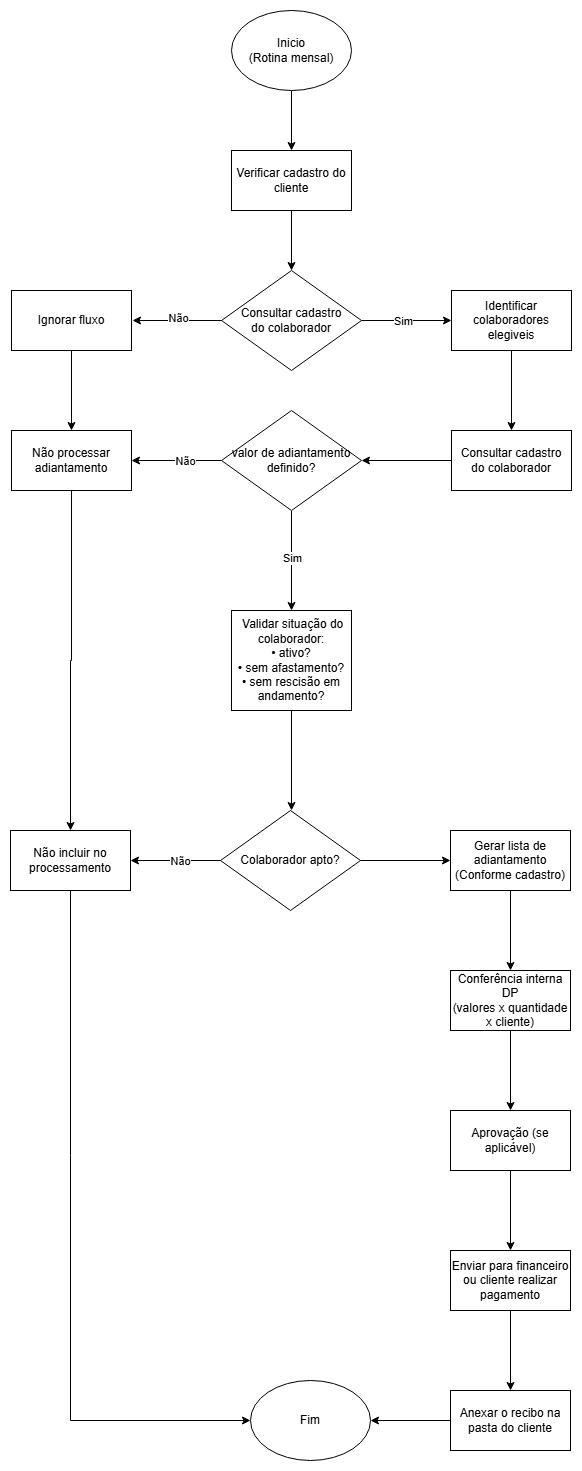

The diagram above was exported from draw.io. Its source (the exported page's mxGraphModel, read from the mxfile embedded in the PNG):
<mxGraphModel dx="983" dy="536" grid="1" gridSize="10" guides="1" tooltips="1" connect="1" arrows="1" fold="1" page="1" pageScale="1" pageWidth="827" pageHeight="1169" math="0" shadow="0">
  <root>
    <mxCell id="0" />
    <mxCell id="1" parent="0" />
    <mxCell id="KSq-hSdNZ3Gf84QvFARO-4" edge="1" parent="1" source="KSq-hSdNZ3Gf84QvFARO-1" style="edgeStyle=orthogonalEdgeStyle;rounded=0;orthogonalLoop=1;jettySize=auto;html=1;" value="">
      <mxGeometry relative="1" as="geometry">
        <mxPoint x="414" y="150" as="targetPoint" />
      </mxGeometry>
    </mxCell>
    <mxCell id="KSq-hSdNZ3Gf84QvFARO-1" parent="1" style="ellipse;whiteSpace=wrap;html=1;" value="Inicio&lt;div&gt;(Rotina mensal)&lt;/div&gt;" vertex="1">
      <mxGeometry height="80" width="120" x="354" y="10" as="geometry" />
    </mxCell>
    <mxCell id="KSq-hSdNZ3Gf84QvFARO-11" edge="1" parent="1" source="KSq-hSdNZ3Gf84QvFARO-9" style="edgeStyle=orthogonalEdgeStyle;rounded=0;orthogonalLoop=1;jettySize=auto;html=1;" target="KSq-hSdNZ3Gf84QvFARO-10" value="">
      <mxGeometry relative="1" as="geometry" />
    </mxCell>
    <mxCell id="KSq-hSdNZ3Gf84QvFARO-9" parent="1" style="rounded=0;whiteSpace=wrap;html=1;" value="Verificar cadastro do cliente" vertex="1">
      <mxGeometry height="60" width="120" x="354" y="150" as="geometry" />
    </mxCell>
    <mxCell id="KSq-hSdNZ3Gf84QvFARO-14" edge="1" parent="1" style="edgeStyle=orthogonalEdgeStyle;rounded=0;orthogonalLoop=1;jettySize=auto;html=1;" value="">
      <mxGeometry relative="1" as="geometry">
        <mxPoint x="345" y="320.0000000000001" as="sourcePoint" />
        <mxPoint x="255" y="320.0000000000001" as="targetPoint" />
      </mxGeometry>
    </mxCell>
    <mxCell id="KSq-hSdNZ3Gf84QvFARO-17" connectable="0" parent="KSq-hSdNZ3Gf84QvFARO-14" style="edgeLabel;html=1;align=center;verticalAlign=middle;resizable=0;points=[];" value="Não" vertex="1">
      <mxGeometry relative="1" x="-0.0253" y="-2" as="geometry">
        <mxPoint as="offset" />
      </mxGeometry>
    </mxCell>
    <mxCell id="KSq-hSdNZ3Gf84QvFARO-19" edge="1" parent="1" source="KSq-hSdNZ3Gf84QvFARO-10" style="edgeStyle=orthogonalEdgeStyle;rounded=0;orthogonalLoop=1;jettySize=auto;html=1;" target="KSq-hSdNZ3Gf84QvFARO-18" value="">
      <mxGeometry relative="1" as="geometry" />
    </mxCell>
    <mxCell id="KSq-hSdNZ3Gf84QvFARO-20" connectable="0" parent="KSq-hSdNZ3Gf84QvFARO-19" style="edgeLabel;html=1;align=center;verticalAlign=middle;resizable=0;points=[];" value="Sim" vertex="1">
      <mxGeometry relative="1" x="-0.0828" y="-1" as="geometry">
        <mxPoint as="offset" />
      </mxGeometry>
    </mxCell>
    <mxCell id="KSq-hSdNZ3Gf84QvFARO-10" parent="1" style="rhombus;whiteSpace=wrap;html=1;rounded=0;" value="&lt;span&gt;Consultar cadastro&lt;/span&gt;&lt;br&gt;&lt;span&gt;do colaborador&lt;/span&gt;" vertex="1">
      <mxGeometry height="100" width="140" x="344" y="270" as="geometry" />
    </mxCell>
    <mxCell id="KSq-hSdNZ3Gf84QvFARO-60" edge="1" parent="1" source="KSq-hSdNZ3Gf84QvFARO-13" style="edgeStyle=orthogonalEdgeStyle;rounded=0;orthogonalLoop=1;jettySize=auto;html=1;" target="KSq-hSdNZ3Gf84QvFARO-28">
      <mxGeometry relative="1" as="geometry" />
    </mxCell>
    <mxCell id="KSq-hSdNZ3Gf84QvFARO-13" parent="1" style="whiteSpace=wrap;html=1;rounded=0;" value="Ignorar fluxo" vertex="1">
      <mxGeometry height="60" width="120" x="134" y="290" as="geometry" />
    </mxCell>
    <mxCell id="KSq-hSdNZ3Gf84QvFARO-22" edge="1" parent="1" source="KSq-hSdNZ3Gf84QvFARO-18" style="edgeStyle=orthogonalEdgeStyle;rounded=0;orthogonalLoop=1;jettySize=auto;html=1;" target="KSq-hSdNZ3Gf84QvFARO-21" value="">
      <mxGeometry relative="1" as="geometry" />
    </mxCell>
    <mxCell id="KSq-hSdNZ3Gf84QvFARO-18" parent="1" style="whiteSpace=wrap;html=1;rounded=0;" value="Identificar colaboradores elegiveis" vertex="1">
      <mxGeometry height="60" width="120" x="574" y="290" as="geometry" />
    </mxCell>
    <mxCell id="KSq-hSdNZ3Gf84QvFARO-27" edge="1" parent="1" source="KSq-hSdNZ3Gf84QvFARO-21" style="edgeStyle=orthogonalEdgeStyle;rounded=0;orthogonalLoop=1;jettySize=auto;html=1;" target="KSq-hSdNZ3Gf84QvFARO-26" value="">
      <mxGeometry relative="1" as="geometry" />
    </mxCell>
    <mxCell id="KSq-hSdNZ3Gf84QvFARO-21" parent="1" style="whiteSpace=wrap;html=1;rounded=0;" value="Consultar cadastro&lt;br&gt;do colaborador" vertex="1">
      <mxGeometry height="60" width="120" x="574" y="430" as="geometry" />
    </mxCell>
    <mxCell id="KSq-hSdNZ3Gf84QvFARO-29" edge="1" parent="1" source="KSq-hSdNZ3Gf84QvFARO-26" style="edgeStyle=orthogonalEdgeStyle;rounded=0;orthogonalLoop=1;jettySize=auto;html=1;" target="KSq-hSdNZ3Gf84QvFARO-28" value="">
      <mxGeometry relative="1" as="geometry" />
    </mxCell>
    <mxCell id="KSq-hSdNZ3Gf84QvFARO-30" connectable="0" parent="KSq-hSdNZ3Gf84QvFARO-29" style="edgeLabel;html=1;align=center;verticalAlign=middle;resizable=0;points=[];" value="Não" vertex="1">
      <mxGeometry relative="1" x="-0.1854" y="1" as="geometry">
        <mxPoint as="offset" />
      </mxGeometry>
    </mxCell>
    <mxCell id="KSq-hSdNZ3Gf84QvFARO-34" edge="1" parent="1" source="KSq-hSdNZ3Gf84QvFARO-26" style="edgeStyle=orthogonalEdgeStyle;rounded=0;orthogonalLoop=1;jettySize=auto;html=1;" target="KSq-hSdNZ3Gf84QvFARO-33" value="">
      <mxGeometry relative="1" as="geometry" />
    </mxCell>
    <mxCell id="KSq-hSdNZ3Gf84QvFARO-35" connectable="0" parent="KSq-hSdNZ3Gf84QvFARO-34" style="edgeLabel;html=1;align=center;verticalAlign=middle;resizable=0;points=[];" value="Sim" vertex="1">
      <mxGeometry relative="1" x="-0.0441" y="1" as="geometry">
        <mxPoint as="offset" />
      </mxGeometry>
    </mxCell>
    <mxCell id="KSq-hSdNZ3Gf84QvFARO-26" parent="1" style="rhombus;whiteSpace=wrap;html=1;rounded=0;" value="valor de adiantamento definido?" vertex="1">
      <mxGeometry height="100" width="140" x="344" y="410" as="geometry" />
    </mxCell>
    <mxCell id="KSq-hSdNZ3Gf84QvFARO-59" edge="1" parent="1" source="KSq-hSdNZ3Gf84QvFARO-28" style="edgeStyle=orthogonalEdgeStyle;rounded=0;orthogonalLoop=1;jettySize=auto;html=1;entryX=0.5;entryY=0;entryDx=0;entryDy=0;" target="KSq-hSdNZ3Gf84QvFARO-40">
      <mxGeometry relative="1" as="geometry" />
    </mxCell>
    <mxCell id="KSq-hSdNZ3Gf84QvFARO-28" parent="1" style="whiteSpace=wrap;html=1;rounded=0;" value="Não processar adiantamento" vertex="1">
      <mxGeometry height="60" width="120" x="134" y="430" as="geometry" />
    </mxCell>
    <mxCell id="KSq-hSdNZ3Gf84QvFARO-37" edge="1" parent="1" source="KSq-hSdNZ3Gf84QvFARO-33" style="edgeStyle=orthogonalEdgeStyle;rounded=0;orthogonalLoop=1;jettySize=auto;html=1;" value="">
      <mxGeometry relative="1" as="geometry">
        <mxPoint x="414" y="810" as="targetPoint" />
      </mxGeometry>
    </mxCell>
    <mxCell id="KSq-hSdNZ3Gf84QvFARO-33" parent="1" style="whiteSpace=wrap;html=1;rounded=0;" value="&amp;nbsp;Validar situação do colaborador:&lt;div&gt;• ativo?&lt;br&gt;                    • sem afastamento?&lt;br&gt;                    • sem rescisão em andamento?&lt;/div&gt;" vertex="1">
      <mxGeometry height="100" width="120" x="354" y="610" as="geometry" />
    </mxCell>
    <mxCell id="KSq-hSdNZ3Gf84QvFARO-41" edge="1" parent="1" source="KSq-hSdNZ3Gf84QvFARO-38" style="edgeStyle=orthogonalEdgeStyle;rounded=0;orthogonalLoop=1;jettySize=auto;html=1;" target="KSq-hSdNZ3Gf84QvFARO-40" value="">
      <mxGeometry relative="1" as="geometry" />
    </mxCell>
    <mxCell id="KSq-hSdNZ3Gf84QvFARO-42" connectable="0" parent="KSq-hSdNZ3Gf84QvFARO-41" style="edgeLabel;html=1;align=center;verticalAlign=middle;resizable=0;points=[];" value="Não" vertex="1">
      <mxGeometry relative="1" x="-0.1157" y="1" as="geometry">
        <mxPoint as="offset" />
      </mxGeometry>
    </mxCell>
    <mxCell id="KSq-hSdNZ3Gf84QvFARO-44" edge="1" parent="1" source="KSq-hSdNZ3Gf84QvFARO-38" style="edgeStyle=orthogonalEdgeStyle;rounded=0;orthogonalLoop=1;jettySize=auto;html=1;" target="KSq-hSdNZ3Gf84QvFARO-43" value="">
      <mxGeometry relative="1" as="geometry" />
    </mxCell>
    <mxCell id="KSq-hSdNZ3Gf84QvFARO-38" parent="1" style="rhombus;whiteSpace=wrap;html=1;rounded=0;" value="Colaborador apto?" vertex="1">
      <mxGeometry height="100" width="140" x="343" y="810" as="geometry" />
    </mxCell>
    <mxCell id="KSq-hSdNZ3Gf84QvFARO-58" edge="1" parent="1" source="KSq-hSdNZ3Gf84QvFARO-40" style="edgeStyle=orthogonalEdgeStyle;rounded=0;orthogonalLoop=1;jettySize=auto;html=1;entryX=0;entryY=0.5;entryDx=0;entryDy=0;exitX=0.5;exitY=1;exitDx=0;exitDy=0;" target="KSq-hSdNZ3Gf84QvFARO-51">
      <mxGeometry relative="1" as="geometry" />
    </mxCell>
    <mxCell id="KSq-hSdNZ3Gf84QvFARO-40" parent="1" style="whiteSpace=wrap;html=1;rounded=0;" value="Não incluir no processamento" vertex="1">
      <mxGeometry height="60" width="120" x="133" y="830" as="geometry" />
    </mxCell>
    <mxCell id="KSq-hSdNZ3Gf84QvFARO-46" edge="1" parent="1" source="KSq-hSdNZ3Gf84QvFARO-43" style="edgeStyle=orthogonalEdgeStyle;rounded=0;orthogonalLoop=1;jettySize=auto;html=1;" target="KSq-hSdNZ3Gf84QvFARO-45" value="">
      <mxGeometry relative="1" as="geometry" />
    </mxCell>
    <mxCell id="KSq-hSdNZ3Gf84QvFARO-43" parent="1" style="whiteSpace=wrap;html=1;rounded=0;" value="Gerar lista de adiantamento&lt;div&gt;(Conforme cadastro)&lt;/div&gt;" vertex="1">
      <mxGeometry height="60" width="120" x="573" y="830" as="geometry" />
    </mxCell>
    <mxCell id="KSq-hSdNZ3Gf84QvFARO-48" edge="1" parent="1" source="KSq-hSdNZ3Gf84QvFARO-45" style="edgeStyle=orthogonalEdgeStyle;rounded=0;orthogonalLoop=1;jettySize=auto;html=1;" target="KSq-hSdNZ3Gf84QvFARO-47" value="">
      <mxGeometry relative="1" as="geometry" />
    </mxCell>
    <mxCell id="KSq-hSdNZ3Gf84QvFARO-45" parent="1" style="whiteSpace=wrap;html=1;rounded=0;" value="Conferência interna DP&lt;br/&gt;(valores x quantidade x cliente)" vertex="1">
      <mxGeometry height="60" width="120" x="573" y="970" as="geometry" />
    </mxCell>
    <mxCell id="KSq-hSdNZ3Gf84QvFARO-50" edge="1" parent="1" source="KSq-hSdNZ3Gf84QvFARO-47" style="edgeStyle=orthogonalEdgeStyle;rounded=0;orthogonalLoop=1;jettySize=auto;html=1;" target="KSq-hSdNZ3Gf84QvFARO-49" value="">
      <mxGeometry relative="1" as="geometry" />
    </mxCell>
    <mxCell id="KSq-hSdNZ3Gf84QvFARO-47" parent="1" style="whiteSpace=wrap;html=1;rounded=0;" value="Aprovação (se aplicável)" vertex="1">
      <mxGeometry height="60" width="120" x="573" y="1110" as="geometry" />
    </mxCell>
    <mxCell id="KSq-hSdNZ3Gf84QvFARO-55" edge="1" parent="1" source="KSq-hSdNZ3Gf84QvFARO-49" style="edgeStyle=orthogonalEdgeStyle;rounded=0;orthogonalLoop=1;jettySize=auto;html=1;" target="KSq-hSdNZ3Gf84QvFARO-54" value="">
      <mxGeometry relative="1" as="geometry" />
    </mxCell>
    <mxCell id="KSq-hSdNZ3Gf84QvFARO-49" parent="1" style="whiteSpace=wrap;html=1;rounded=0;" value="Enviar para financeiro&lt;br&gt;ou cliente realizar pagamento" vertex="1">
      <mxGeometry height="60" width="120" x="573" y="1250" as="geometry" />
    </mxCell>
    <mxCell id="KSq-hSdNZ3Gf84QvFARO-51" parent="1" style="ellipse;whiteSpace=wrap;html=1;" value="Fim" vertex="1">
      <mxGeometry height="80" width="120" x="373" y="1380" as="geometry" />
    </mxCell>
    <mxCell id="KSq-hSdNZ3Gf84QvFARO-57" edge="1" parent="1" source="KSq-hSdNZ3Gf84QvFARO-54" style="edgeStyle=orthogonalEdgeStyle;rounded=0;orthogonalLoop=1;jettySize=auto;html=1;" value="">
      <mxGeometry relative="1" as="geometry">
        <mxPoint x="493" y="1420" as="targetPoint" />
      </mxGeometry>
    </mxCell>
    <mxCell id="KSq-hSdNZ3Gf84QvFARO-54" parent="1" style="whiteSpace=wrap;html=1;rounded=0;" value="Anexar o recibo na pasta do cliente" vertex="1">
      <mxGeometry height="60" width="120" x="573" y="1390" as="geometry" />
    </mxCell>
  </root>
</mxGraphModel>